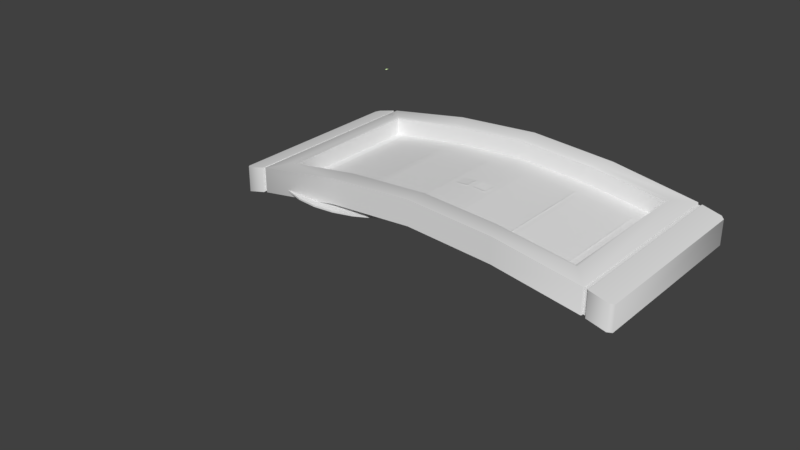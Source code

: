 # Source: neurotoxin.blend  (saved by Blender 2.77.0; exported with 4.5.12 LTS)
import bpy
from mathutils import Matrix  # noqa: F401  (used for matrix-valued properties, if any)

bpy.ops.wm.read_factory_settings(use_empty=True)
scene = bpy.context.scene
scene.name = 'glados_screenborder_curve_reference'

# ---- collections
col_collection_1 = bpy.data.collections.new('Collection 1'); scene.collection.children.link(col_collection_1)
col_collection_20 = bpy.data.collections.new('Collection 20'); scene.collection.children.link(col_collection_20)

# ---- materials (node trees are filled in below, after node groups)
mat_phy = bpy.data.materials.new('  phy')
mat_phy.alpha_threshold = 0.0
mat_phy.use_transparent_shadow = False
mat_phy.diffuse_color = (0.6476, 0.8675, 0.4282, 1.0)
mat_phy.roughness = 0.5
mat_glados_screenborder = bpy.data.materials.new('Glados_Screenborder')
mat_glados_screenborder.alpha_threshold = 0.0
mat_glados_screenborder.use_transparent_shadow = False
mat_glados_screenborder.diffuse_color = (0.6594, 0.7706, 0.5393, 1.0)
mat_glados_screenborder.roughness = 0.5
mat_item_dropper = bpy.data.materials.new('item_dropper')
mat_item_dropper.alpha_threshold = 0.0
mat_item_dropper.use_transparent_shadow = False
mat_item_dropper.roughness = 0.5
mat_underground_num_09 = bpy.data.materials.new('underground_num_09')
mat_underground_num_09.alpha_threshold = 0.0
mat_underground_num_09.use_transparent_shadow = False
mat_underground_num_09.roughness = 0.5
mat_neurotoxin_vent = bpy.data.materials.new('neurotoxin_vent')
mat_neurotoxin_vent.alpha_threshold = 0.0
mat_neurotoxin_vent.use_transparent_shadow = False
mat_neurotoxin_vent.roughness = 0.5
mat_hard_light_emitter = bpy.data.materials.new('hard_light_emitter')
mat_hard_light_emitter.alpha_threshold = 0.0
mat_hard_light_emitter.use_transparent_shadow = False
mat_hard_light_emitter.roughness = 0.5

# ---- material node trees

# ---- world
world_world = bpy.data.worlds.new('World'); scene.world = world_world
world_world.color = (0.05088, 0.05088, 0.05088)
world_world.use_sun_shadow = False
world_world.sun_shadow_jitter_overblur = 0.0
world_world.cycles.sampling_method = 'MANUAL'

# ---- meshes
me_glados_screenborder_curve_physics = bpy.data.meshes.new('glados_screenborder_curve_physics')
me_glados_screenborder_curve_physics.from_pydata([(-60.0, 61.13, -53.22), (-60.0, -189.1, -73.08), (-60.0, -189.1, -53.22), (59.13, -189.1, -53.22), (-60.0, -64.0, -37.38), (59.13, 61.13, -53.22), (-60.0, 61.13, -73.08), (59.13, -189.1, -73.08), (59.13, -64.0, -37.38), (59.13, 61.13, -73.08), (50.36, -156.6, -69.33), (24.95, -126.9, -71.13), (-25.82, -126.9, -71.13), (-51.23, -156.6, -69.33), (24.95, -1.053, -71.13), (-25.82, -1.053, -71.13), (50.36, 28.58, -69.33), (-51.23, -64.0, -56.78), (50.36, -64.0, -56.78), (-51.23, 28.58, -69.33)], [], [(4, 0, 6, 1, 2), (1, 7, 3, 2), (5, 0, 4, 8), (5, 9, 6, 0), (7, 9, 5, 8, 3), (3, 8, 4, 2), (12, 11, 10), (11, 12, 14), (10, 11, 14), (12, 15, 14), (15, 12, 13), (12, 10, 13), (14, 15, 19), (14, 19, 16), (19, 15, 13), (18, 17, 10), (17, 13, 10), (18, 10, 16), (10, 14, 16), (17, 18, 19), (18, 16, 19), (19, 13, 17), (9, 7, 1, 6)])
me_glados_screenborder_curve_physics.polygons.foreach_set('use_smooth', [True] * 23)
_uv = me_glados_screenborder_curve_physics.uv_layers.new(name='UVMap')
_uv.uv.foreach_set('vector', [0.0, 0.0, 0.0, 0.0, 0.0, 0.0, 0.0, 0.0, 0.0, 0.0, 0.0, 0.0, 0.0, 0.0, 0.0, 0.0, 0.0, 0.0, 0.0, 0.0, 0.0, 0.0, 0.0, 0.0, 0.0, 0.0, 0.0, 0.0, 0.0, 0.0, 0.0, 0.0, 0.0, 0.0, 0.0, 0.0, 0.0, 0.0, 0.0, 0.0, 0.0, 0.0, 0.0, 0.0, 0.0, 0.0, 0.0, 0.0, 0.0, 0.0, 0.0, 0.0, 0.0, 0.0, 0.0, 0.0, 0.0, 0.0, 0.0, 0.0, 0.0, 0.0, 0.0, 0.0, 0.0, 0.0, 0.0, 0.0, 0.0, 0.0, 0.0, 0.0, 0.0, 0.0, 0.0, 0.0, 0.0, 0.0, 0.0, 0.0, 0.0, 0.0, 0.0, 0.0, 0.0, 0.0, 0.0, 0.0, 0.0, 0.0, 0.0, 0.0, 0.0, 0.0, 0.0, 0.0, 0.0, 0.0, 0.0, 0.0, 0.0, 0.0, 0.0, 0.0, 0.0, 0.0, 0.0, 0.0, 0.0, 0.0, 0.0, 0.0, 0.0, 0.0, 0.0, 0.0, 0.0, 0.0, 0.0, 0.0, 0.0, 0.0, 0.0, 0.0, 0.0, 0.0, 0.0, 0.0, 0.0, 0.0, 0.0, 0.0, 0.0, 0.0, 0.0, 0.0, 0.0, 0.0, 0.0, 0.0, 0.0, 0.0, 0.0, 0.0, 0.0, 0.0, 0.0, 0.0, 0.0, 0.0, 0.0, 0.0, 0.0, 0.0, 0.0, 0.0])
me_glados_screenborder_curve_physics.materials.append(mat_phy)
me_glados_screenborder_curve_physics.use_remesh_preserve_volume = False
me_glados_screenborder_curve_physics.use_remesh_preserve_attributes = False
me_glados_screenborder_curve_physics.use_mirror_vertex_groups = False
me_glados_screenborder_curve_physics.update()
me_glados_screenborder_curve_reference = bpy.data.meshes.new('glados_screenborder_curve_reference')
me_glados_screenborder_curve_reference.from_pydata([(-59.12, 56.92, -74.02), (171.0, 57.98, -69.47), (171.0, 57.98, -54.73), (171.0, -57.94, -54.73), (171.0, 58.58, -54.49), (171.0, -58.54, -69.71), (-43.05, 58.58, -69.71), (-43.05, 57.98, -69.47), (-43.05, -58.54, -69.71), (-43.05, -57.94, -54.73), (-43.05, -58.54, -54.49), (-43.05, 57.98, -54.73), (-44.67, 58.58, -54.88), (-44.67, -58.54, -54.88), (-44.67, -57.94, -55.12), (-44.67, 57.98, -69.87), (-44.67, 58.58, -70.11), (-44.67, 57.98, -55.12), (117.3, -59.12, -61.0), (10.73, -59.12, -45.31), (63.88, -59.12, -57.23), (-42.53, -59.12, -54.13), (10.73, -59.12, -61.0), (-4.785, 30.68, -74.31), (-12.9, 37.42, -72.28), (63.88, 37.42, -65.45), (102.4, 37.42, -67.58), (98.36, 30.68, -70.35), (63.88, 30.68, -68.6), (184.8, -59.12, -57.73), (187.1, -56.88, -58.33), (140.9, 37.42, -72.28), (140.9, -37.38, -72.28), (-56.82, 59.16, -57.73), (-59.12, -56.88, -58.33), (187.1, -56.88, -74.02), (187.1, 56.92, -58.33), (171.0, 58.58, -69.71), (172.7, 58.58, -54.88), (173.2, -59.12, -54.78), (172.7, -58.54, -70.11), (172.7, 58.58, -70.11), (-43.05, 58.58, -54.49), (-42.53, 59.16, -54.13), (-42.53, -59.12, -69.82), (173.2, 59.16, -54.78), (171.0, -58.54, -54.49), (-45.2, 59.16, -54.78), (170.5, -59.12, -69.82), (-44.67, -58.54, -70.11), (124.0, -22.1, -65.1), (172.7, -57.94, -69.87), (172.7, -57.94, -55.12), (171.0, -57.94, -69.47), (-43.05, -57.94, -69.47), (-44.67, -57.94, -69.87), (172.7, 57.98, -69.87), (-45.2, 59.16, -70.47), (-45.2, -59.12, -70.47), (-59.12, -56.88, -74.02), (-56.82, 59.16, -73.42), (-45.2, -59.12, -54.78), (-59.12, 56.92, -58.33), (-56.82, -59.12, -57.73), (-56.82, -59.12, -73.42), (184.8, -59.12, -73.42), (173.2, 59.16, -70.47), (184.8, 59.16, -73.42), (184.8, 59.16, -57.73), (111.0, 45.79, -45.74), (111.0, 45.79, -56.84), (63.88, 45.79, -42.69), (16.94, 45.79, -56.84), (124.0, 22.15, -65.1), (3.995, -22.1, -65.1), (33.96, -22.1, -61.87), (3.995, 22.15, -65.1), (-30.1, 45.79, -52.49), (-30.1, 45.79, -63.6), (-42.53, 59.16, -69.82), (-12.9, -37.38, -72.28), (63.88, -37.38, -65.45), (102.4, -37.38, -67.58), (-30.1, -45.74, -63.6), (63.88, 45.79, -53.79), (63.88, -45.74, -53.79), (111.0, -45.74, -56.84), (158.1, 45.79, -63.6), (173.2, -59.12, -70.47), (187.1, 56.92, -74.02), (93.96, -22.1, -61.87), (63.88, -22.1, -60.51), (33.96, -22.1, -69.96), (63.88, -45.74, -42.69), (16.94, -45.74, -56.84), (16.94, -45.74, -45.74), (111.0, -45.74, -45.74), (158.1, -45.74, -63.6), (172.7, -58.54, -54.88), (172.7, 57.98, -55.12), (29.58, -30.64, -70.35), (3.995, -22.1, -73.19), (-4.785, -30.64, -74.31), (3.995, 22.15, -73.19), (33.96, 22.15, -69.96), (29.58, 30.68, -70.35), (132.8, 30.68, -74.31), (124.0, -22.1, -73.19), (98.36, -30.64, -70.35), (63.88, -30.64, -68.6), (93.96, -22.1, -69.96), (63.88, -22.1, -68.6), (25.53, -37.38, -67.58), (132.8, -30.64, -74.31), (15.87, 47.88, -44.72), (16.94, 45.79, -45.74), (-30.1, -45.74, -52.49), (-32.25, -47.84, -51.79), (15.87, -47.84, -44.72), (63.88, -47.84, -41.55), (112.1, -47.84, -44.72), (158.1, -45.74, -52.49), (158.1, 45.79, -52.49), (160.2, 47.88, -51.79), (112.1, 47.88, -44.72), (33.96, 22.15, -61.87), (93.96, 22.15, -69.96), (63.88, 22.15, -60.51), (63.88, 22.15, -68.6), (124.0, 22.15, -73.19), (93.96, 22.15, -61.87), (117.3, -59.12, -45.31), (63.88, -59.12, -41.55), (-42.53, -58.57, -54.13), (-32.25, 47.88, -51.79), (10.73, 59.16, -45.31), (63.88, 47.88, -41.55), (63.88, 59.16, -41.55), (117.3, 59.16, -45.31), (170.5, 59.16, -54.13), (160.2, -47.84, -51.79), (170.5, -59.12, -54.13), (170.5, 59.16, -69.82), (10.73, 59.16, -61.0), (63.88, 59.16, -57.23), (25.53, 37.42, -67.58), (117.3, 59.16, -61.0), (85.63, -22.1, -61.49), (85.2, 22.15, -61.47), (54.0, -4.0, -54.12), (62.0, -4.0, -53.44), (54.0, 4.0, -54.12), (62.0, 4.0, -53.44), (66.0, -4.0, -53.36), (74.0, -4.0, -53.92), (66.0, 4.0, -53.36), (74.0, 4.0, -53.92), (18.0, -32.0, -56.62), (50.0, -32.0, -54.5), (18.0, 32.0, -56.62), (50.0, 32.0, -54.5), (78.0, -32.0, -54.13), (110.0, -32.0, -56.11), (78.0, 32.0, -54.13), (110.0, 32.0, -56.11), (114.0, -32.0, -56.36), (146.0, -32.0, -60.92), (114.0, 32.0, -56.36), (146.0, 32.0, -60.92), (-18.0, -32.0, -61.68), (14.0, -32.0, -57.18), (-18.0, 32.0, -61.68), (14.0, 32.0, -57.18)], [], [(34, 0, 59), (34, 62, 0), (5, 37, 1), (37, 2, 1), (37, 4, 2), (4, 3, 2), (4, 46, 3), (46, 53, 3), (46, 5, 53), (5, 1, 53), (42, 6, 7), (6, 54, 7), (6, 8, 54), (8, 9, 54), (8, 10, 9), (10, 11, 9), (10, 42, 11), (42, 7, 11), (16, 12, 17), (12, 14, 17), (12, 13, 14), (13, 55, 14), (13, 49, 55), (49, 15, 55), (49, 16, 15), (16, 17, 15), (21, 133, 10), (42, 10, 133), (42, 133, 43), (35, 36, 30), (35, 89, 36), (141, 18, 48), (141, 131, 18), (132, 18, 131), (132, 20, 18), (19, 20, 132), (19, 22, 20), (21, 22, 19), (21, 44, 22), (24, 105, 23), (24, 145, 105), (25, 105, 145), (25, 28, 105), (26, 28, 25), (26, 27, 28), (31, 27, 26), (31, 106, 27), (29, 30, 39), (39, 30, 36), (39, 36, 45), (45, 36, 68), (80, 23, 102), (80, 24, 23), (113, 31, 32), (113, 106, 31), (0, 33, 60), (0, 62, 33), (34, 64, 63), (34, 59, 64), (29, 35, 30), (29, 65, 35), (67, 36, 89), (67, 68, 36), (4, 142, 139), (4, 37, 142), (37, 48, 142), (37, 5, 48), (38, 39, 45), (38, 98, 39), (40, 66, 88), (40, 41, 66), (6, 43, 79), (6, 42, 43), (10, 44, 21), (10, 8, 44), (98, 88, 39), (98, 40, 88), (41, 45, 66), (41, 38, 45), (46, 139, 141), (46, 4, 139), (57, 12, 16), (57, 47, 12), (47, 13, 12), (47, 61, 13), (8, 79, 44), (8, 6, 79), (5, 141, 48), (5, 46, 141), (58, 16, 49), (58, 57, 16), (61, 49, 13), (61, 58, 49), (129, 50, 73), (129, 107, 50), (101, 76, 74), (101, 103, 76), (3, 51, 52), (3, 53, 51), (14, 54, 9), (14, 55, 54), (55, 7, 54), (55, 15, 7), (1, 99, 56), (1, 2, 99), (17, 9, 11), (17, 14, 9), (2, 52, 99), (2, 3, 52), (53, 56, 51), (53, 1, 56), (15, 11, 7), (15, 17, 11), (57, 0, 60), (58, 0, 57), (58, 59, 0), (64, 59, 58), (47, 60, 33), (47, 57, 60), (61, 34, 63), (47, 34, 61), (47, 62, 34), (33, 62, 47), (58, 63, 64), (58, 61, 63), (39, 65, 29), (39, 88, 65), (66, 68, 67), (66, 45, 68), (122, 70, 87), (122, 69, 70), (71, 70, 69), (71, 84, 70), (115, 84, 71), (115, 72, 84), (77, 72, 115), (77, 78, 72), (74, 76, 125, 75), (77, 83, 78), (77, 116, 83), (121, 87, 97), (121, 122, 87), (32, 142, 48), (32, 31, 142), (79, 80, 44), (79, 24, 80), (80, 22, 44), (80, 112, 22), (81, 22, 112), (81, 20, 22), (82, 20, 81), (82, 18, 20), (32, 18, 82), (32, 48, 18), (86, 70, 84, 85), (97, 87, 70, 86), (85, 84, 72, 94), (88, 35, 65), (66, 35, 88), (66, 89, 35), (67, 89, 66), (107, 90, 50), (107, 110, 90), (111, 90, 110), (111, 91, 147, 90), (92, 91, 111), (92, 75, 91), (101, 75, 92), (101, 74, 75), (116, 94, 83), (116, 95, 94), (93, 94, 95), (93, 85, 94), (96, 85, 93), (96, 86, 85), (121, 86, 96), (121, 97, 86), (40, 98, 52), (98, 99, 52), (98, 38, 99), (38, 56, 99), (38, 41, 56), (41, 51, 56), (41, 40, 51), (40, 52, 51), (111, 100, 92), (101, 92, 100), (101, 100, 102), (102, 103, 101), (102, 23, 103), (23, 104, 103), (23, 105, 104), (28, 104, 105), (28, 128, 104), (27, 128, 28), (27, 126, 128), (106, 126, 27), (106, 129, 126), (107, 129, 106), (107, 106, 113), (107, 113, 108), (107, 108, 110), (110, 108, 109), (110, 109, 111), (111, 109, 100), (102, 112, 80), (102, 100, 112), (109, 112, 100), (109, 81, 112), (108, 81, 109), (108, 82, 81), (113, 82, 108), (113, 32, 82), (136, 71, 69), (114, 71, 136), (114, 115, 71), (134, 115, 114), (134, 77, 115), (134, 116, 77), (134, 117, 116), (116, 117, 118), (116, 118, 95), (95, 118, 119), (95, 119, 93), (93, 119, 120), (93, 120, 96), (121, 96, 120), (121, 120, 140), (122, 121, 140), (122, 140, 123), (123, 69, 122), (123, 124, 69), (136, 69, 124), (103, 125, 76), (103, 104, 125), (128, 125, 104), (128, 127, 125), (126, 127, 128), (126, 130, 148, 127), (129, 130, 126), (129, 73, 130), (140, 131, 141), (140, 120, 131), (119, 131, 120), (119, 132, 131), (118, 132, 119), (118, 19, 132), (117, 19, 118), (117, 21, 19), (117, 133, 21), (133, 117, 134), (133, 134, 43), (43, 134, 114), (43, 114, 135), (135, 114, 136), (135, 136, 137), (137, 136, 124), (137, 124, 138), (139, 138, 124), (139, 124, 123), (123, 141, 139), (123, 140, 141), (142, 138, 139), (142, 146, 138), (144, 138, 146), (144, 137, 138), (143, 137, 144), (143, 135, 137), (79, 135, 143), (79, 43, 135), (79, 145, 24), (79, 143, 145), (144, 145, 143), (144, 25, 145), (146, 25, 144), (146, 26, 25), (142, 26, 146), (142, 31, 26), (75, 125, 127, 91), (147, 148, 130, 90), (90, 130, 73, 50), (91, 127, 148, 147), (94, 72, 78, 83), (149, 150, 152, 151), (153, 154, 156, 155), (157, 158, 160, 159), (161, 162, 164, 163), (165, 166, 168, 167), (169, 170, 172, 171)])
me_glados_screenborder_curve_reference.polygons.foreach_set('use_smooth', [1, 1, 1, 1, 1, 1, 1, 1, 1, 1, 1, 1, 1, 1, 1, 1, 1, 1, 1, 1, 1, 1, 1, 1, 1, 1, 1, 1, 1, 1, 1, 1, 1, 1, 1, 1, 1, 1, 1, 1, 1, 1, 1, 1, 1, 1, 1, 1, 1, 1, 1, 1, 1, 1, 1, 1, 1, 1, 1, 1, 1, 1, 1, 1, 1, 1, 1, 1, 1, 1, 1, 1, 1, 1, 1, 1, 1, 1, 1, 1, 1, 1, 1, 1, 1, 1, 1, 1, 1, 1, 1, 1, 1, 1, 1, 1, 1, 1, 1, 1, 1, 1, 1, 1, 1, 1, 1, 1, 1, 1, 1, 1, 1, 1, 1, 1, 1, 1, 1, 1, 1, 1, 1, 1, 1, 1, 1, 1, 1, 1, 1, 1, 1, 1, 1, 1, 1, 1, 1, 1, 1, 1, 1, 1, 1, 1, 1, 1, 1, 1, 1, 1, 1, 1, 1, 1, 1, 1, 1, 1, 1, 1, 1, 1, 1, 1, 1, 1, 1, 1, 1, 1, 1, 1, 1, 1, 1, 1, 1, 1, 1, 1, 1, 1, 1, 1, 1, 1, 1, 1, 1, 1, 1, 1, 1, 1, 1, 1, 1, 1, 1, 1, 1, 1, 1, 1, 1, 1, 1, 1, 1, 1, 1, 1, 1, 1, 1, 1, 1, 1, 1, 1, 1, 1, 1, 1, 1, 1, 1, 1, 1, 1, 1, 1, 1, 1, 1, 1, 1, 1, 1, 1, 1, 1, 1, 1, 1, 1, 1, 1, 1, 1, 1, 1, 1, 1, 1, 1, 1, 1, 1, 1, 1, 1, 1, 1, 1, 1, 1, 1, 1, 1, 1, 1, 1, 1, 1, 1, 1, 1, 1, 1, 1, 0, 0, 0, 0, 0, 0])
me_glados_screenborder_curve_reference.polygons.foreach_set('material_index', [1, 1, 1, 1, 1, 1, 1, 1, 1, 1, 1, 1, 1, 1, 1, 1, 1, 1, 1, 1, 1, 1, 1, 1, 1, 1, 1, 1, 1, 1, 1, 1, 1, 1, 1, 1, 1, 1, 1, 1, 1, 1, 1, 1, 1, 1, 1, 1, 1, 1, 1, 1, 1, 1, 1, 1, 1, 1, 1, 1, 1, 1, 1, 1, 1, 1, 1, 1, 1, 1, 1, 1, 1, 1, 1, 1, 1, 1, 1, 1, 1, 1, 1, 1, 1, 1, 1, 1, 1, 1, 1, 1, 1, 1, 1, 1, 1, 1, 1, 1, 1, 1, 1, 1, 1, 1, 1, 1, 1, 1, 1, 1, 1, 1, 1, 1, 1, 1, 1, 1, 1, 1, 1, 1, 1, 1, 1, 1, 1, 1, 1, 1, 1, 1, 1, 1, 1, 1, 1, 1, 1, 1, 1, 1, 1, 1, 1, 1, 1, 1, 1, 1, 1, 1, 1, 1, 1, 1, 1, 1, 1, 1, 1, 1, 1, 1, 1, 1, 1, 1, 1, 1, 1, 1, 1, 1, 1, 1, 1, 1, 1, 1, 1, 1, 1, 1, 1, 1, 1, 1, 1, 1, 1, 1, 1, 1, 1, 1, 1, 1, 1, 1, 1, 1, 1, 1, 1, 1, 1, 1, 1, 1, 1, 1, 1, 1, 1, 1, 1, 1, 1, 1, 1, 1, 1, 1, 1, 1, 1, 1, 1, 1, 1, 1, 1, 1, 1, 1, 1, 1, 1, 1, 1, 1, 1, 1, 1, 1, 1, 1, 1, 1, 1, 1, 1, 1, 1, 1, 1, 1, 1, 1, 1, 1, 1, 1, 1, 1, 1, 1, 1, 1, 1, 1, 1, 1, 1, 1, 1, 1, 1, 1, 1, 2, 2, 2, 2, 2, 2])
_uv = me_glados_screenborder_curve_reference.uv_layers.new(name='UVMap')
_uv.uv.foreach_set('vector', [0.8893, 0.866, 0.8511, 0.8624, 0.8893, 0.8624, 0.8893, 0.866, 0.8511, 0.866, 0.8511, 0.8624, 0.9364, 0.961, 0.9367, 0.8767, 0.937, 0.8772, 0.9367, 0.8767, 0.9567, 0.8772, 0.937, 0.8772, 0.9367, 0.8767, 0.957, 0.8768, 0.9567, 0.8772, 0.957, 0.8768, 0.9564, 0.9607, 0.9567, 0.8772, 0.957, 0.8768, 0.9567, 0.9611, 0.9564, 0.9607, 0.9567, 0.9611, 0.9367, 0.9606, 0.9564, 0.9607, 0.9567, 0.9611, 0.9364, 0.961, 0.9367, 0.9606, 0.9364, 0.961, 0.937, 0.8772, 0.9367, 0.9606, 0.9367, 0.8767, 0.957, 0.8768, 0.9567, 0.8772, 0.957, 0.8768, 0.9564, 0.9607, 0.9567, 0.8772, 0.957, 0.8768, 0.9567, 0.9611, 0.9564, 0.9607, 0.9567, 0.9611, 0.9367, 0.9606, 0.9564, 0.9607, 0.9567, 0.9611, 0.9364, 0.961, 0.9367, 0.9606, 0.9364, 0.961, 0.937, 0.8772, 0.9367, 0.9606, 0.9364, 0.961, 0.9367, 0.8767, 0.937, 0.8772, 0.9367, 0.8767, 0.9567, 0.8772, 0.937, 0.8772, 0.9367, 0.8767, 0.957, 0.8768, 0.9567, 0.8772, 0.957, 0.8768, 0.9564, 0.9607, 0.9567, 0.8772, 0.957, 0.8768, 0.9567, 0.9611, 0.9564, 0.9607, 0.9567, 0.9611, 0.9367, 0.9606, 0.9564, 0.9607, 0.9567, 0.9611, 0.9364, 0.961, 0.9367, 0.9606, 0.9364, 0.961, 0.937, 0.8772, 0.9367, 0.9606, 0.9364, 0.961, 0.9367, 0.8767, 0.937, 0.8772, 0.9367, 0.8767, 0.9567, 0.8772, 0.937, 0.8772, 0.8575, 0.8757, 0.8575, 0.8759, 0.8573, 0.8759, 0.8573, 0.9171, 0.8573, 0.8759, 0.8575, 0.8759, 0.8573, 0.9171, 0.8575, 0.8759, 0.8575, 0.9173, 0.8923, 0.8625, 0.8514, 0.8584, 0.8924, 0.8586, 0.8923, 0.8625, 0.8514, 0.8623, 0.8514, 0.8584, 0.9301, 0.8754, 0.9119, 0.871, 0.9301, 0.871, 0.9301, 0.8754, 0.9119, 0.8754, 0.9119, 0.871, 0.8936, 0.8754, 0.9119, 0.871, 0.9119, 0.8754, 0.8936, 0.8754, 0.8936, 0.871, 0.9119, 0.871, 0.8754, 0.8754, 0.8936, 0.871, 0.8936, 0.8754, 0.8754, 0.8754, 0.8754, 0.871, 0.8936, 0.871, 0.8572, 0.8754, 0.8754, 0.871, 0.8754, 0.8754, 0.8572, 0.8754, 0.8572, 0.871, 0.8754, 0.871, 0.8672, 0.9305, 0.8818, 0.9328, 0.87, 0.9328, 0.8672, 0.9305, 0.8804, 0.9305, 0.8818, 0.9328, 0.8935, 0.9305, 0.8818, 0.9328, 0.8804, 0.9305, 0.8935, 0.9305, 0.8935, 0.9328, 0.8818, 0.9328, 0.9067, 0.9305, 0.8935, 0.9328, 0.8935, 0.9305, 0.9067, 0.9305, 0.9053, 0.9328, 0.8935, 0.9328, 0.9199, 0.9305, 0.9053, 0.9328, 0.9067, 0.9305, 0.9199, 0.9305, 0.9171, 0.9328, 0.9053, 0.9328, 0.9356, 0.8757, 0.9364, 0.8765, 0.9316, 0.8757, 0.9316, 0.8757, 0.9364, 0.8765, 0.9364, 0.9166, 0.9316, 0.8757, 0.9364, 0.9166, 0.9316, 0.9174, 0.9316, 0.9174, 0.9364, 0.9166, 0.9356, 0.9174, 0.8672, 0.9568, 0.87, 0.9328, 0.87, 0.9544, 0.8672, 0.9568, 0.8672, 0.9305, 0.87, 0.9328, 0.9171, 0.9544, 0.9199, 0.9305, 0.9199, 0.9568, 0.9171, 0.9544, 0.9171, 0.9328, 0.9199, 0.9305, 0.8518, 0.9222, 0.8525, 0.9177, 0.8525, 0.9222, 0.8518, 0.9222, 0.8517, 0.9177, 0.8525, 0.9177, 0.8515, 0.8754, 0.8523, 0.871, 0.8523, 0.8754, 0.8515, 0.8754, 0.8515, 0.871, 0.8523, 0.871, 0.935, 0.8754, 0.9358, 0.871, 0.9358, 0.8754, 0.935, 0.8754, 0.935, 0.871, 0.9358, 0.871, 0.9353, 0.9222, 0.936, 0.9177, 0.936, 0.9222, 0.9353, 0.9222, 0.9352, 0.9177, 0.936, 0.9177, 0.9305, 0.9179, 0.9304, 0.9222, 0.9303, 0.9177, 0.9305, 0.9179, 0.9305, 0.9221, 0.9304, 0.9222, 0.9302, 0.923, 0.93, 0.9645, 0.93, 0.9228, 0.9302, 0.923, 0.9302, 0.9643, 0.93, 0.9645, 0.9314, 0.9172, 0.9316, 0.8757, 0.9316, 0.9174, 0.9314, 0.9172, 0.9314, 0.876, 0.9316, 0.8757, 0.9312, 0.9644, 0.9313, 0.9229, 0.9313, 0.9646, 0.9312, 0.9644, 0.9312, 0.9231, 0.9313, 0.9229, 0.8573, 0.9221, 0.8574, 0.9177, 0.8574, 0.9222, 0.8573, 0.9221, 0.8572, 0.9179, 0.8574, 0.9177, 0.857, 0.8753, 0.8572, 0.871, 0.8572, 0.8754, 0.857, 0.8753, 0.857, 0.8712, 0.8572, 0.871, 0.9308, 0.8753, 0.931, 0.871, 0.931, 0.8754, 0.9308, 0.8753, 0.9308, 0.8712, 0.931, 0.871, 0.9311, 0.9221, 0.9312, 0.9177, 0.9313, 0.9222, 0.9311, 0.9221, 0.931, 0.9179, 0.9312, 0.9177, 0.9306, 0.8759, 0.9304, 0.9173, 0.9304, 0.8757, 0.9306, 0.8759, 0.9306, 0.9171, 0.9304, 0.9173, 0.8565, 0.9222, 0.8566, 0.9179, 0.8567, 0.9221, 0.8565, 0.9222, 0.8565, 0.9177, 0.8566, 0.9179, 0.8565, 0.9173, 0.8567, 0.8759, 0.8567, 0.9171, 0.8565, 0.9173, 0.8565, 0.8757, 0.8567, 0.8759, 0.8569, 0.9643, 0.8571, 0.9228, 0.8571, 0.9645, 0.8569, 0.9643, 0.8569, 0.923, 0.8571, 0.9228, 0.9303, 0.8712, 0.9301, 0.8754, 0.9301, 0.871, 0.9303, 0.8712, 0.9303, 0.8753, 0.9301, 0.8754, 0.8562, 0.9645, 0.8563, 0.923, 0.8563, 0.9643, 0.8562, 0.9645, 0.8562, 0.9228, 0.8563, 0.923, 0.8563, 0.8754, 0.8564, 0.8712, 0.8564, 0.8753, 0.8563, 0.8754, 0.8563, 0.871, 0.8564, 0.8712, 0.9307, 0.8585, 0.9189, 0.864, 0.9307, 0.864, 0.9307, 0.8585, 0.9189, 0.8585, 0.9189, 0.864, 0.9307, 0.8585, 0.9189, 0.864, 0.9307, 0.864, 0.9307, 0.8585, 0.9189, 0.8585, 0.9189, 0.864, 0.9303, 0.8751, 0.9308, 0.8713, 0.9308, 0.8751, 0.9303, 0.8751, 0.9303, 0.8713, 0.9308, 0.8713, 0.8564, 0.8751, 0.857, 0.8713, 0.857, 0.8751, 0.8564, 0.8751, 0.8564, 0.8713, 0.857, 0.8713, 0.8563, 0.964, 0.8569, 0.9232, 0.8569, 0.964, 0.8563, 0.964, 0.8563, 0.9232, 0.8569, 0.9232, 0.9305, 0.9219, 0.931, 0.918, 0.9311, 0.9219, 0.9305, 0.9219, 0.9305, 0.918, 0.931, 0.918, 0.8567, 0.9169, 0.8573, 0.8761, 0.8573, 0.9169, 0.8567, 0.9169, 0.8567, 0.8761, 0.8573, 0.8761, 0.9309, 0.917, 0.9314, 0.8762, 0.9314, 0.917, 0.9309, 0.917, 0.9309, 0.8762, 0.9314, 0.8762, 0.9306, 0.9641, 0.9312, 0.9233, 0.9312, 0.9641, 0.9306, 0.9641, 0.9306, 0.9233, 0.9312, 0.9233, 0.8567, 0.9219, 0.8572, 0.918, 0.8573, 0.9219, 0.8567, 0.9219, 0.8566, 0.918, 0.8572, 0.918, 0.8562, 0.9228, 0.8514, 0.9236, 0.8522, 0.9228, 0.8562, 0.9645, 0.8514, 0.9236, 0.8562, 0.9228, 0.8562, 0.9645, 0.8514, 0.9637, 0.8514, 0.9236, 0.8522, 0.9645, 0.8514, 0.9637, 0.8562, 0.9645, 0.8565, 0.9177, 0.8525, 0.9222, 0.8525, 0.9177, 0.8565, 0.9177, 0.8565, 0.9222, 0.8525, 0.9222, 0.8565, 0.8757, 0.8518, 0.8765, 0.8526, 0.8757, 0.8565, 0.9173, 0.8518, 0.8765, 0.8565, 0.8757, 0.8565, 0.9173, 0.8518, 0.9166, 0.8518, 0.8765, 0.8526, 0.9173, 0.8518, 0.9166, 0.8565, 0.9173, 0.8563, 0.871, 0.8523, 0.8754, 0.8523, 0.871, 0.8563, 0.871, 0.8563, 0.8754, 0.8523, 0.8754, 0.931, 0.8754, 0.935, 0.871, 0.935, 0.8754, 0.931, 0.8754, 0.931, 0.871, 0.935, 0.871, 0.9313, 0.9222, 0.9352, 0.9177, 0.9353, 0.9222, 0.9313, 0.9222, 0.9312, 0.9177, 0.9352, 0.9177, 0.8511, 0.8706, 0.8659, 0.866, 0.8511, 0.866, 0.8511, 0.8706, 0.8659, 0.8706, 0.8659, 0.866, 0.8808, 0.8706, 0.8659, 0.866, 0.8659, 0.8706, 0.8808, 0.8706, 0.8808, 0.866, 0.8659, 0.866, 0.8956, 0.8706, 0.8808, 0.866, 0.8808, 0.8706, 0.8956, 0.8706, 0.8956, 0.866, 0.8808, 0.866, 0.9104, 0.8706, 0.8956, 0.866, 0.8956, 0.8706, 0.9104, 0.8706, 0.9104, 0.866, 0.8956, 0.866, 0.2859, 0.7746, 0.2859, 0.5953, 0.404, 0.5953, 0.404, 0.7746, 0.8929, 0.8633, 0.9183, 0.8587, 0.8929, 0.8587, 0.8929, 0.8633, 0.9183, 0.8633, 0.9183, 0.8587, 0.957, 0.8588, 0.9315, 0.8635, 0.9569, 0.8634, 0.957, 0.8588, 0.9315, 0.8588, 0.9315, 0.8635, 0.9199, 0.9568, 0.93, 0.9228, 0.93, 0.9645, 0.9199, 0.9568, 0.9199, 0.9305, 0.93, 0.9228, 0.8571, 0.9228, 0.8672, 0.9568, 0.8571, 0.9645, 0.8571, 0.9228, 0.8672, 0.9305, 0.8672, 0.9568, 0.8672, 0.9568, 0.8753, 0.9645, 0.8571, 0.9645, 0.8672, 0.9568, 0.8804, 0.9568, 0.8753, 0.9645, 0.8935, 0.9568, 0.8753, 0.9645, 0.8804, 0.9568, 0.8935, 0.9568, 0.8935, 0.9645, 0.8753, 0.9645, 0.9067, 0.9568, 0.8935, 0.9645, 0.8935, 0.9568, 0.9067, 0.9568, 0.9118, 0.9645, 0.8935, 0.9645, 0.9199, 0.9568, 0.9118, 0.9645, 0.9067, 0.9568, 0.9199, 0.9568, 0.93, 0.9645, 0.9118, 0.9645, 0.0815, 0.1443, 0.104, 0.1443, 0.104, 0.1555, 0.0815, 0.1555, 0.0815, 0.1331, 0.104, 0.1331, 0.104, 0.1443, 0.0815, 0.1443, 0.0815, 0.1555, 0.104, 0.1555, 0.104, 0.1667, 0.0815, 0.1667, 0.9313, 0.9646, 0.9361, 0.9638, 0.9353, 0.9646, 0.9313, 0.9229, 0.9361, 0.9638, 0.9313, 0.9646, 0.9313, 0.9229, 0.9361, 0.9237, 0.9361, 0.9638, 0.9353, 0.9229, 0.9361, 0.9237, 0.9313, 0.9229, 0.9503, 0.8651, 0.9405, 0.8707, 0.9503, 0.8707, 0.9503, 0.8651, 0.9405, 0.8651, 0.9405, 0.8707, 0.9306, 0.8651, 0.9405, 0.8707, 0.9405, 0.8651, 0.9306, 0.8651, 0.9306, 0.8707, 0.9377, 0.8707, 0.9405, 0.8707, 0.9208, 0.8651, 0.9306, 0.8707, 0.9306, 0.8651, 0.9208, 0.8651, 0.9208, 0.8707, 0.9306, 0.8707, 0.9109, 0.8651, 0.9208, 0.8707, 0.9208, 0.8651, 0.9109, 0.8651, 0.9109, 0.8707, 0.9208, 0.8707, 0.8511, 0.8706, 0.8659, 0.866, 0.8511, 0.866, 0.8511, 0.8706, 0.8659, 0.8706, 0.8659, 0.866, 0.8808, 0.8706, 0.8659, 0.866, 0.8659, 0.8706, 0.8808, 0.8706, 0.8808, 0.866, 0.8659, 0.866, 0.8956, 0.8706, 0.8808, 0.866, 0.8808, 0.8706, 0.8956, 0.8706, 0.8956, 0.866, 0.8808, 0.866, 0.9104, 0.8706, 0.8956, 0.866, 0.8956, 0.8706, 0.9104, 0.8706, 0.9104, 0.866, 0.8956, 0.866, 0.9567, 0.9611, 0.9364, 0.961, 0.9367, 0.9606, 0.9364, 0.961, 0.937, 0.8772, 0.9367, 0.9606, 0.9364, 0.961, 0.9367, 0.8767, 0.937, 0.8772, 0.9367, 0.8767, 0.9567, 0.8772, 0.937, 0.8772, 0.9367, 0.8767, 0.957, 0.8768, 0.9567, 0.8772, 0.957, 0.8768, 0.9564, 0.9607, 0.9567, 0.8772, 0.957, 0.8768, 0.9567, 0.9611, 0.9564, 0.9607, 0.9567, 0.9611, 0.9367, 0.9606, 0.9564, 0.9607, 0.8935, 0.9514, 0.8818, 0.9544, 0.8833, 0.9514, 0.873, 0.9514, 0.8833, 0.9514, 0.8818, 0.9544, 0.873, 0.9514, 0.8818, 0.9544, 0.87, 0.9544, 0.87, 0.9544, 0.873, 0.9358, 0.873, 0.9514, 0.87, 0.9544, 0.87, 0.9328, 0.873, 0.9358, 0.87, 0.9328, 0.8833, 0.9358, 0.873, 0.9358, 0.87, 0.9328, 0.8818, 0.9328, 0.8833, 0.9358, 0.8935, 0.9328, 0.8833, 0.9358, 0.8818, 0.9328, 0.8935, 0.9328, 0.8935, 0.9358, 0.8833, 0.9358, 0.9053, 0.9328, 0.8935, 0.9358, 0.8935, 0.9328, 0.9053, 0.9328, 0.9038, 0.9358, 0.8935, 0.9358, 0.9171, 0.9328, 0.9038, 0.9358, 0.9053, 0.9328, 0.9171, 0.9328, 0.9141, 0.9358, 0.9038, 0.9358, 0.9141, 0.9514, 0.9141, 0.9358, 0.9171, 0.9328, 0.9141, 0.9514, 0.9171, 0.9328, 0.9171, 0.9544, 0.9141, 0.9514, 0.9171, 0.9544, 0.9053, 0.9544, 0.9141, 0.9514, 0.9053, 0.9544, 0.9038, 0.9514, 0.9038, 0.9514, 0.9053, 0.9544, 0.8935, 0.9544, 0.9038, 0.9514, 0.8935, 0.9544, 0.8935, 0.9514, 0.8935, 0.9514, 0.8935, 0.9544, 0.8818, 0.9544, 0.87, 0.9544, 0.8804, 0.9568, 0.8672, 0.9568, 0.87, 0.9544, 0.8818, 0.9544, 0.8804, 0.9568, 0.8935, 0.9544, 0.8804, 0.9568, 0.8818, 0.9544, 0.8935, 0.9544, 0.8935, 0.9568, 0.8804, 0.9568, 0.9053, 0.9544, 0.8935, 0.9568, 0.8935, 0.9544, 0.9053, 0.9544, 0.9067, 0.9568, 0.8935, 0.9568, 0.9171, 0.9544, 0.9067, 0.9568, 0.9053, 0.9544, 0.9171, 0.9544, 0.9199, 0.9568, 0.9067, 0.9568, 0.8939, 0.9134, 0.8939, 0.9126, 0.91, 0.9126, 0.8774, 0.9134, 0.8939, 0.9126, 0.8939, 0.9134, 0.8774, 0.9134, 0.8778, 0.9126, 0.8939, 0.9126, 0.861, 0.9134, 0.8778, 0.9126, 0.8774, 0.9134, 0.861, 0.9134, 0.8617, 0.9126, 0.8778, 0.9126, 0.861, 0.9134, 0.8617, 0.8804, 0.8617, 0.9126, 0.861, 0.9134, 0.861, 0.8797, 0.8617, 0.8804, 0.8617, 0.8804, 0.861, 0.8797, 0.8774, 0.8797, 0.8617, 0.8804, 0.8774, 0.8797, 0.8778, 0.8804, 0.8778, 0.8804, 0.8774, 0.8797, 0.8939, 0.8797, 0.8778, 0.8804, 0.8939, 0.8797, 0.8939, 0.8804, 0.8939, 0.8804, 0.8939, 0.8797, 0.9104, 0.8797, 0.8939, 0.8804, 0.9104, 0.8797, 0.91, 0.8804, 0.9261, 0.8804, 0.91, 0.8804, 0.9104, 0.8797, 0.9261, 0.8804, 0.9104, 0.8797, 0.9269, 0.8797, 0.9261, 0.9126, 0.9261, 0.8804, 0.9269, 0.8797, 0.9261, 0.9126, 0.9269, 0.8797, 0.9269, 0.9134, 0.9269, 0.9134, 0.91, 0.9126, 0.9261, 0.9126, 0.9269, 0.9134, 0.9104, 0.9134, 0.91, 0.9126, 0.8939, 0.9134, 0.91, 0.9126, 0.9104, 0.9134, 0.9503, 0.8651, 0.9405, 0.8707, 0.9503, 0.8707, 0.9503, 0.8651, 0.9405, 0.8651, 0.9405, 0.8707, 0.9306, 0.8651, 0.9405, 0.8707, 0.9405, 0.8651, 0.9306, 0.8651, 0.9306, 0.8707, 0.9405, 0.8707, 0.9208, 0.8651, 0.9306, 0.8707, 0.9306, 0.8651, 0.9208, 0.8651, 0.9208, 0.8707, 0.9236, 0.8707, 0.9306, 0.8707, 0.9109, 0.8651, 0.9208, 0.8707, 0.9208, 0.8651, 0.9109, 0.8651, 0.9109, 0.8707, 0.9208, 0.8707, 0.9269, 0.8797, 0.9121, 0.8757, 0.9304, 0.8757, 0.9269, 0.8797, 0.9104, 0.8797, 0.9121, 0.8757, 0.8939, 0.8797, 0.9121, 0.8757, 0.9104, 0.8797, 0.8939, 0.8797, 0.8939, 0.8757, 0.9121, 0.8757, 0.8774, 0.8797, 0.8939, 0.8757, 0.8939, 0.8797, 0.8774, 0.8797, 0.8757, 0.8757, 0.8939, 0.8757, 0.861, 0.8797, 0.8757, 0.8757, 0.8774, 0.8797, 0.861, 0.8797, 0.8575, 0.8757, 0.8757, 0.8757, 0.861, 0.8797, 0.8575, 0.8759, 0.8575, 0.8757, 0.8575, 0.8759, 0.861, 0.8797, 0.861, 0.9134, 0.8575, 0.8759, 0.861, 0.9134, 0.8575, 0.9173, 0.8575, 0.9173, 0.861, 0.9134, 0.8774, 0.9134, 0.8575, 0.9173, 0.8774, 0.9134, 0.8757, 0.9173, 0.8757, 0.9173, 0.8774, 0.9134, 0.8939, 0.9134, 0.8757, 0.9173, 0.8939, 0.9134, 0.8939, 0.9173, 0.8939, 0.9173, 0.8939, 0.9134, 0.9104, 0.9134, 0.8939, 0.9173, 0.9104, 0.9134, 0.9121, 0.9173, 0.9304, 0.9173, 0.9121, 0.9173, 0.9104, 0.9134, 0.9304, 0.9173, 0.9104, 0.9134, 0.9269, 0.9134, 0.9269, 0.9134, 0.9304, 0.8757, 0.9304, 0.9173, 0.9269, 0.9134, 0.9269, 0.8797, 0.9304, 0.8757, 0.9304, 0.9222, 0.9121, 0.9177, 0.9303, 0.9177, 0.9304, 0.9222, 0.9121, 0.9222, 0.9121, 0.9177, 0.8939, 0.9222, 0.9121, 0.9177, 0.9121, 0.9222, 0.8939, 0.9222, 0.8938, 0.9177, 0.9121, 0.9177, 0.8757, 0.9222, 0.8938, 0.9177, 0.8939, 0.9222, 0.8757, 0.9222, 0.8756, 0.9177, 0.8938, 0.9177, 0.8574, 0.9222, 0.8756, 0.9177, 0.8757, 0.9222, 0.8574, 0.9222, 0.8574, 0.9177, 0.8756, 0.9177, 0.8571, 0.9228, 0.8804, 0.9305, 0.8672, 0.9305, 0.8571, 0.9228, 0.8753, 0.9228, 0.8804, 0.9305, 0.8935, 0.9228, 0.8804, 0.9305, 0.8753, 0.9228, 0.8935, 0.9228, 0.8935, 0.9305, 0.8804, 0.9305, 0.9118, 0.9228, 0.8935, 0.9305, 0.8935, 0.9228, 0.9118, 0.9228, 0.9067, 0.9305, 0.8935, 0.9305, 0.93, 0.9228, 0.9067, 0.9305, 0.9118, 0.9228, 0.93, 0.9228, 0.9199, 0.9305, 0.9067, 0.9305, 0.5697, 0.07035, 0.5697, 0.1967, 0.4842, 0.1967, 0.4842, 0.07035, 0.3782, 0.1915, 0.5643, 0.1897, 0.5643, 0.2265, 0.3782, 0.2265, 0.3075, 0.7571, 0.3075, 0.6031, 0.409, 0.6031, 0.409, 0.7571, 0.4842, 0.07035, 0.4842, 0.1967, 0.4233, 0.1967, 0.4221, 0.07035, 0.0815, 0.1667, 0.104, 0.1667, 0.104, 0.178, 0.0815, 0.178, 0.9356, 0.5373, 0.9356, 0.6198, 0.7706, 0.6198, 0.7706, 0.5373, 0.1858, 0.6049, 0.1858, 0.6734, 0.04886, 0.6734, 0.04886, 0.6049, 1.192e-07, 0.0, 1.0, 0.0, 1.0, 1.0, 0.0, 1.0, 1.192e-07, 0.0, 1.0, 0.0, 1.0, 1.0, 0.0, 1.0, 1.192e-07, 0.0, 1.0, 0.0, 1.0, 1.0, 0.0, 1.0, 1.192e-07, 0.0, 1.0, 0.0, 1.0, 1.0, 0.0, 1.0])
me_glados_screenborder_curve_reference.materials.append(mat_glados_screenborder)
me_glados_screenborder_curve_reference.materials.append(mat_item_dropper)
me_glados_screenborder_curve_reference.materials.append(mat_underground_num_09)
me_glados_screenborder_curve_reference.use_remesh_preserve_volume = False
me_glados_screenborder_curve_reference.use_remesh_preserve_attributes = False
me_glados_screenborder_curve_reference.use_mirror_vertex_groups = False
me_glados_screenborder_curve_reference.update()
me_cube = bpy.data.meshes.new('Cube')
me_cube.from_pydata([(0.0, 64.0, -64.0), (0.0, 64.0, -63.0), (12.49, 62.77, -64.0), (12.49, 62.77, -63.0), (24.49, 59.13, -64.0), (24.49, 59.13, -63.0), (35.56, 53.21, -64.0), (35.56, 53.21, -63.0), (45.25, 45.25, -64.0), (45.25, 45.25, -63.0), (53.21, 35.56, -64.0), (53.21, 35.56, -63.0), (59.13, 24.49, -64.0), (59.13, 24.49, -63.0), (62.77, 12.49, -64.0), (62.77, 12.49, -63.0), (64.0, 4.832e-06, -64.0), (64.0, 4.832e-06, -63.0), (62.77, -12.49, -64.0), (62.77, -12.49, -63.0), (59.13, -24.49, -64.0), (59.13, -24.49, -63.0), (53.21, -35.56, -64.0), (53.21, -35.56, -63.0), (45.25, -45.25, -64.0), (45.25, -45.25, -63.0), (35.56, -53.21, -64.0), (35.56, -53.21, -63.0), (24.49, -59.13, -64.0), (24.49, -59.13, -63.0), (12.49, -62.77, -64.0), (12.49, -62.77, -63.0), (-2.085e-05, -64.0, -64.0), (-2.085e-05, -64.0, -63.0), (-12.49, -62.77, -64.0), (-12.49, -62.77, -63.0), (-24.49, -59.13, -64.0), (-24.49, -59.13, -63.0), (-35.56, -53.21, -64.0), (-35.56, -53.21, -63.0), (-45.25, -45.25, -64.0), (-45.25, -45.25, -63.0), (-53.21, -35.56, -64.0), (-53.21, -35.56, -63.0), (-59.13, -24.49, -64.0), (-59.13, -24.49, -63.0), (-62.77, -12.49, -64.0), (-62.77, -12.49, -63.0), (-64.0, 6.18e-05, -64.0), (-64.0, 6.18e-05, -63.0), (-62.77, 12.49, -64.0), (-62.77, 12.49, -63.0), (-59.13, 24.49, -64.0), (-59.13, 24.49, -63.0), (-53.21, 35.56, -64.0), (-53.21, 35.56, -63.0), (-45.25, 45.25, -64.0), (-45.25, 45.25, -63.0), (-35.56, 53.21, -64.0), (-35.56, 53.21, -63.0), (-24.49, 59.13, -64.0), (-24.49, 59.13, -63.0), (-12.49, 62.77, -64.0), (-12.49, 62.77, -63.0), (-15.94, -61.72, -64.0), (-15.0, 62.01, -64.0), (22.99, 59.58, -64.0), (22.4, -59.76, -64.0), (-20.01, -18.45, -64.07), (18.21, -18.45, -64.07), (-19.72, 19.79, -64.07), (18.4, 19.47, -64.07), (1.717, 63.83, -64.0), (-0.07318, -63.99, -64.0), (-3.828, -18.45, -64.07), (-3.295, 19.65, -64.07)], [], [(0, 1, 3, 2, 72), (2, 3, 5, 4, 66), (4, 5, 7, 6), (6, 7, 9, 8), (8, 9, 11, 10), (10, 11, 13, 12), (12, 13, 15, 14), (14, 15, 17, 16), (16, 17, 19, 18), (18, 19, 21, 20), (20, 21, 23, 22), (22, 23, 25, 24), (24, 25, 27, 26), (26, 27, 29, 28), (28, 29, 31, 30, 67), (30, 31, 33, 32), (32, 33, 35, 34, 73), (34, 35, 37, 36, 64), (36, 37, 39, 38), (38, 39, 41, 40), (40, 41, 43, 42), (42, 43, 45, 44), (44, 45, 47, 46), (46, 47, 49, 48), (48, 49, 51, 50), (50, 51, 53, 52), (52, 53, 55, 54), (54, 55, 57, 56), (56, 57, 59, 58), (58, 59, 61, 60), (3, 1, 63, 61, 59, 57, 55, 53, 51, 49, 47, 45, 43, 41, 39, 37, 35, 33, 31, 29, 27, 25, 23, 21, 19, 17, 15, 13, 11, 9, 7, 5), (60, 61, 63, 62, 65), (62, 63, 1, 0), (65, 70, 68, 64, 36, 38, 40, 42, 44, 46, 48, 50, 52, 54, 56, 58, 60), (67, 69, 71, 66, 4, 6, 8, 10, 12, 14, 16, 18, 20, 22, 24, 26, 28), (74, 69, 67, 30, 32, 73), (70, 75, 71, 69, 74, 68), (72, 2, 66, 71, 75), (68, 74, 73, 34, 64), (0, 72, 75, 70, 65, 62)])
me_cube.polygons.foreach_set('material_index', [0, 0, 0, 0, 0, 0, 0, 0, 0, 0, 0, 0, 0, 0, 0, 0, 0, 0, 0, 0, 0, 0, 0, 0, 0, 0, 0, 0, 0, 0, 0, 0, 0, 1, 1, 1, 1, 1, 1, 1])
_uv = me_cube.uv_layers.new(name='UVMap')
_uv.uv.foreach_set('vector', [0.4544, 0.9578, 0.4552, 0.9504, 0.5461, 0.9514, 0.5467, 0.9589, 0.4671, 0.9579, 0.5467, 0.9589, 0.5461, 0.9514, 0.6353, 0.9352, 0.6372, 0.9424, 0.6259, 0.9444, 0.6372, 0.9424, 0.6353, 0.9352, 0.7192, 0.9024, 0.7225, 0.909, 0.7225, 0.909, 0.7192, 0.9024, 0.7947, 0.8542, 0.7992, 0.86, 0.7992, 0.86, 0.7947, 0.8542, 0.8589, 0.7924, 0.8644, 0.7971, 0.8644, 0.7971, 0.8589, 0.7924, 0.9092, 0.7193, 0.9156, 0.7228, 0.9156, 0.7228, 0.9092, 0.7193, 0.9438, 0.6376, 0.9508, 0.6398, 0.9508, 0.6398, 0.9438, 0.6376, 0.9613, 0.5506, 0.9686, 0.5513, 0.9686, 0.5513, 0.9613, 0.5506, 0.961, 0.4617, 0.9683, 0.4609, 0.9683, 0.4609, 0.961, 0.4617, 0.943, 0.3742, 0.95, 0.372, 0.95, 0.372, 0.943, 0.3742, 0.9079, 0.2917, 0.9144, 0.2882, 0.9144, 0.2882, 0.9079, 0.2917, 0.857, 0.2174, 0.8627, 0.2127, 0.8627, 0.2127, 0.857, 0.2174, 0.7924, 0.1541, 0.7971, 0.1483, 0.7971, 0.1483, 0.7924, 0.1541, 0.7167, 0.1039, 0.7202, 0.09735, 0.7202, 0.09735, 0.7167, 0.1039, 0.6325, 0.06926, 0.6347, 0.06212, 0.7053, 0.09122, 0.6347, 0.06212, 0.6325, 0.06926, 0.5432, 0.05158, 0.5439, 0.04415, 0.5439, 0.04415, 0.5432, 0.05158, 0.4521, 0.05158, 0.4514, 0.04415, 0.5434, 0.04415, 0.4514, 0.04415, 0.4521, 0.05158, 0.3628, 0.06919, 0.3607, 0.06205, 0.4253, 0.0493, 0.3607, 0.06205, 0.3628, 0.06919, 0.2788, 0.1034, 0.2753, 0.09686, 0.2753, 0.09686, 0.2788, 0.1034, 0.2031, 0.153, 0.1985, 0.1472, 0.1985, 0.1472, 0.2031, 0.153, 0.1389, 0.2161, 0.1332, 0.2114, 0.1332, 0.2114, 0.1389, 0.2161, 0.08836, 0.2902, 0.08194, 0.2866, 0.08194, 0.2866, 0.08836, 0.2902, 0.0537, 0.3725, 0.04672, 0.3703, 0.04672, 0.3703, 0.0537, 0.3725, 0.03621, 0.4598, 0.02896, 0.459, 0.02896, 0.459, 0.03621, 0.4598, 0.03655, 0.5487, 0.0293, 0.5494, 0.0293, 0.5494, 0.03655, 0.5487, 0.05467, 0.6356, 0.04773, 0.6377, 0.04773, 0.6377, 0.05467, 0.6356, 0.08987, 0.717, 0.0835, 0.7206, 0.0835, 0.7206, 0.08987, 0.717, 0.1408, 0.7899, 0.1353, 0.7946, 0.1353, 0.7946, 0.1408, 0.7899, 0.2055, 0.8519, 0.201, 0.8576, 0.201, 0.8576, 0.2055, 0.8519, 0.2815, 0.9002, 0.2781, 0.9068, 0.5461, 0.9514, 0.4552, 0.9504, 0.3658, 0.9334, 0.2815, 0.9002, 0.2055, 0.8519, 0.1408, 0.7899, 0.08987, 0.717, 0.05467, 0.6356, 0.03655, 0.5487, 0.03621, 0.4598, 0.0537, 0.3725, 0.08836, 0.2902, 0.1389, 0.2161, 0.2031, 0.153, 0.2788, 0.1034, 0.3628, 0.06919, 0.4521, 0.05158, 0.5432, 0.05158, 0.6325, 0.06926, 0.7167, 0.1039, 0.7924, 0.1541, 0.857, 0.2174, 0.9079, 0.2917, 0.943, 0.3742, 0.961, 0.4617, 0.9613, 0.5506, 0.9438, 0.6376, 0.9092, 0.7193, 0.8589, 0.7924, 0.7947, 0.8542, 0.7192, 0.9024, 0.6353, 0.9352, 0.2781, 0.9068, 0.2815, 0.9002, 0.3658, 0.9334, 0.3637, 0.9405, 0.3458, 0.9335, 0.3637, 0.9405, 0.3658, 0.9334, 0.4552, 0.9504, 0.4544, 0.9578, 0.73, 0.5178, 0.6798, 0.5178, 0.6342, 0.5179, 0.5824, 0.5179, 0.5854, 0.5077, 0.5924, 0.4944, 0.6018, 0.4828, 0.6133, 0.4732, 0.6264, 0.4661, 0.6407, 0.4616, 0.6555, 0.46, 0.6704, 0.4614, 0.6848, 0.4656, 0.698, 0.4725, 0.7097, 0.4819, 0.7193, 0.4934, 0.7264, 0.5065, 0.7248, 0.5081, 0.676, 0.5136, 0.6312, 0.5138, 0.5838, 0.5089, 0.5843, 0.5071, 0.5912, 0.494, 0.6004, 0.4824, 0.6118, 0.4729, 0.6248, 0.4658, 0.6389, 0.4613, 0.6537, 0.4597, 0.6684, 0.461, 0.6827, 0.4652, 0.6958, 0.472, 0.7074, 0.4813, 0.7169, 0.4927, 0.724, 0.5057, 0.6763, 0.5396, 0.676, 0.5136, 0.7248, 0.5081, 0.7285, 0.5198, 0.7302, 0.5333, 0.7301, 0.5346, 0.9663, 0.9662, 0.9057, 0.9662, 0.8258, 0.9662, 0.8253, 0.8263, 0.9065, 0.8256, 0.9662, 0.8251, 0.579, 0.5341, 0.5802, 0.5214, 0.5838, 0.5089, 0.6312, 0.5138, 0.6313, 0.5395, 0.6342, 0.5179, 0.6332, 0.5399, 0.5809, 0.5351, 0.5812, 0.522, 0.5824, 0.5179, 0.7325, 0.5357, 0.7317, 0.5381, 0.6798, 0.5374, 0.6798, 0.5178, 0.73, 0.5178, 0.7309, 0.5208])
me_cube.materials.append(mat_neurotoxin_vent)
me_cube.materials.append(mat_hard_light_emitter)
me_cube.use_remesh_preserve_volume = False
me_cube.use_remesh_preserve_attributes = False
me_cube.use_mirror_vertex_groups = False
me_cube.update()
arm_glados_screenborder_curve_reference_skeleton = bpy.data.armatures.new('glados_screenborder_curve_reference_skeleton')  # bones are not reproduced

# ---- objects
ob_glados_screenborder_curve_reference_skeleton = bpy.data.objects.new('glados_screenborder_curve_reference_skeleton', arm_glados_screenborder_curve_reference_skeleton)
ob_glados_screenborder_curve_physics = bpy.data.objects.new('glados_screenborder_curve_physics', me_glados_screenborder_curve_physics)
ob_timer_ref = bpy.data.objects.new('timer_ref', me_glados_screenborder_curve_reference)
ob_vent_ref = bpy.data.objects.new('vent_ref', me_cube)

# ---- transforms, parenting, visibility, modifiers, constraints
ob_glados_screenborder_curve_reference_skeleton.location = (0.0, 0.0, 0.0)
ob_glados_screenborder_curve_reference_skeleton.show_in_front = True
ob_glados_screenborder_curve_reference_skeleton.lineart.crease_threshold = 0.0
ob_glados_screenborder_curve_physics.parent = ob_glados_screenborder_curve_reference_skeleton
ob_glados_screenborder_curve_physics.location = (0.0, 0.0, 0.0)
ob_glados_screenborder_curve_physics.scale = (0.007812, 0.007812, 0.007812)
ob_glados_screenborder_curve_physics.hide_viewport = True
ob_glados_screenborder_curve_physics.lineart.crease_threshold = 0.0
_vg = ob_glados_screenborder_curve_physics.vertex_groups.new(name='static_prop')
_vg.add([0, 1, 2, 3, 4, 5, 6, 7, 8, 9, 10, 11, 12, 13, 14, 15, 16, 17, 18, 19], 1.0, 'REPLACE')
_m = ob_glados_screenborder_curve_physics.modifiers.new('Armature', 'ARMATURE')
_m.object = ob_glados_screenborder_curve_reference_skeleton
ob_timer_ref.parent = ob_glados_screenborder_curve_reference_skeleton
ob_timer_ref.location = (0.0, 0.0, 0.0)
ob_timer_ref.lineart.crease_threshold = 0.0
_vg = ob_timer_ref.vertex_groups.new(name='static_prop')
_vg.add([0, 1, 2, 3, 4, 5, 6, 7, 8, 9, 10, 11, 12, 13, 14, 15, 16, 17, 18, 19, 20, 21, 22, 23, 24, 25, 26, 27, 28, 29, 30, 31, 32, 33, 34, 35, 36, 37, 38, 39, 40, 41, 42, 43, 44, 45, 46, 47, 48, 49, 50, 51, 52, 53, 54, 55, 56, 57, 58, 59, 60, 61, 62, 63, 64, 65, 66, 67, 68, 69, 70, 71, 72, 73, 74, 75, 76, 77, 78, 79, 80, 81, 82, 83, 84, 85, 86, 87, 88, 89, 90, 91, 92, 93, 94, 95, 96, 97, 98, 99, 100, 101, 102, 103, 104, 105, 106, 107, 108, 109, 110, 111, 112, 113, 114, 115, 116, 117, 118, 119, 120, 121, 122, 123, 124, 125, 126, 127, 128, 129, 130, 131, 132, 133, 134, 135, 136, 137, 138, 139, 140, 141, 142, 143, 144, 145, 146, 147, 148], 1.0, 'REPLACE')
_m = ob_timer_ref.modifiers.new('Armature', 'ARMATURE')
_m.object = ob_glados_screenborder_curve_reference_skeleton
_m = ob_timer_ref.modifiers.new('EdgeSplit', 'EDGE_SPLIT')
_m.split_angle = 0.8709
ob_vent_ref.parent = ob_glados_screenborder_curve_reference_skeleton
ob_vent_ref.location = (0.0, 0.0, 0.0)
ob_vent_ref.hide_viewport = True
ob_vent_ref.lineart.crease_threshold = 0.0

# ---- collection membership
col_collection_1.objects.link(ob_glados_screenborder_curve_reference_skeleton)
col_collection_1.objects.link(ob_glados_screenborder_curve_physics)
col_collection_1.objects.link(ob_timer_ref)
col_collection_20.objects.link(ob_vent_ref)

# ---- scene / render settings (as saved in the file)
scene.frame_start = 1; scene.frame_end = 250; scene.frame_set(0)
scene.render.engine = 'BLENDER_EEVEE_NEXT'
scene.render.resolution_percentage = 50
scene.render.dither_intensity = 0.0
scene.cycles.use_denoising = False
scene.cycles.samples = 128
scene.cycles.sampling_pattern = 'TABULATED_SOBOL'
scene.cycles.light_sampling_threshold = 0.0
scene.cycles.use_adaptive_sampling = False
scene.cycles.use_light_tree = False
scene.cycles.blur_glossy = 0.0
scene.cycles.sample_clamp_indirect = 0.0
scene.view_settings.view_transform = 'Standard'
bpy.context.view_layer.update()

# ---- added for rendering (the .blend has no active camera and no usable light): camera, sun
cam_auto = bpy.data.cameras.new('AutoCamera')
cam_auto.lens = 50.0
cam_auto.sensor_width = 36.0
cam_auto.clip_end = 5820.52
ob_auto_camera = bpy.data.objects.new('AutoCamera', cam_auto)
scene.collection.objects.link(ob_auto_camera)
ob_auto_camera.location = (393.208, -460.549, 209.479)
ob_auto_camera.rotation_euler = (1.09748, -7.21219e-08, 0.694738)
scene.camera = ob_auto_camera
light_auto_sun = bpy.data.lights.new('AutoSun', 'SUN')
light_auto_sun.energy = 3.0
light_auto_sun.angle = 0.0523599
ob_auto_sun = bpy.data.objects.new('AutoSun', light_auto_sun)
scene.collection.objects.link(ob_auto_sun)
ob_auto_sun.rotation_euler = (0.872665, 0.174533, 0.523599)
bpy.context.view_layer.update()
